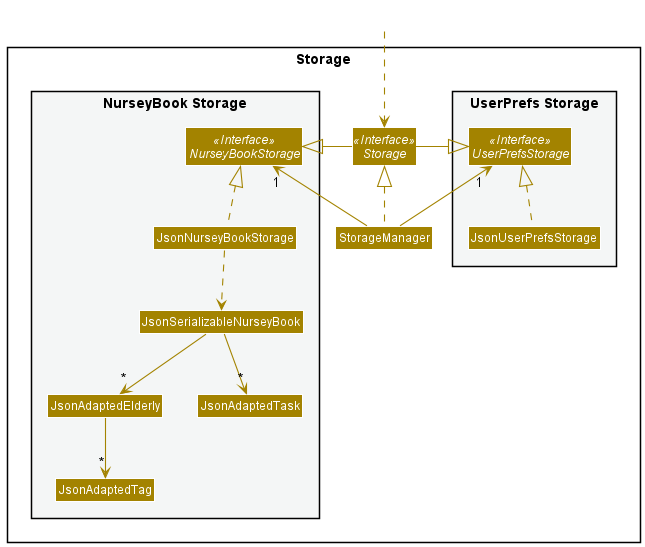

The diagram above was rendered by PlantUML. Its source (embedded in the PNG):
@startuml
!include style.puml
skinparam arrowThickness 1.1
skinparam arrowColor STORAGE_COLOR
skinparam classBackgroundColor STORAGE_COLOR

package Storage{

package "UserPrefs Storage" #F4F6F6{
Interface UserPrefsStorage <<Interface>>
Class JsonUserPrefsStorage
}

Interface Storage <<Interface>>
Class StorageManager

package "NurseyBook Storage" #F4F6F6{
Interface NurseyBookStorage <<Interface>>
Class JsonNurseyBookStorage
Class JsonSerializableNurseyBook
Class JsonAdaptedElderly
Class JsonAdaptedTask
Class JsonAdaptedTag
}

}

Class HiddenOutside #FFFFFF
HiddenOutside ..> Storage

StorageManager .up.|> Storage
StorageManager -up-> "1" UserPrefsStorage
StorageManager -up-> "1" NurseyBookStorage

Storage -left-|> UserPrefsStorage
Storage -right-|> NurseyBookStorage

JsonUserPrefsStorage .up.|> UserPrefsStorage
JsonNurseyBookStorage .up.|> NurseyBookStorage
JsonNurseyBookStorage ..> JsonSerializableNurseyBook
JsonSerializableNurseyBook --> "*" JsonAdaptedElderly
JsonSerializableNurseyBook --> "*" JsonAdaptedTask
JsonAdaptedElderly --> "*" JsonAdaptedTag

@enduml